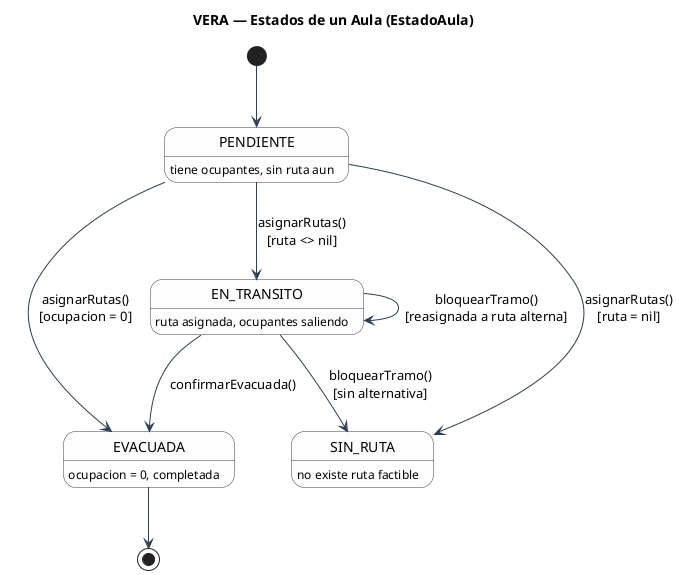

The diagram above was rendered by PlantUML. Its source (embedded in the PNG):
@startuml VERA-estados-aula
' ============================================================
' VERA - Diagrama de Estados de un Aula
' Corresponde al tipo EstadoAula y a como lo actualizan las
' operaciones de SistemaEvacuacion.
' ============================================================
title VERA — Estados de un Aula (EstadoAula)

skinparam shadowing false
skinparam state {
  BackgroundColor #FDFDFD
  BorderColor #2C3E50
  ArrowColor #2C3E50
}

[*] --> PENDIENTE

PENDIENTE   : tiene ocupantes, sin ruta aun
EN_TRANSITO : ruta asignada, ocupantes saliendo
EVACUADA    : ocupacion = 0, completada
SIN_RUTA    : no existe ruta factible

PENDIENTE   --> EN_TRANSITO : asignarRutas()\n[ruta <> nil]
PENDIENTE   --> SIN_RUTA    : asignarRutas()\n[ruta = nil]
PENDIENTE   --> EVACUADA    : asignarRutas()\n[ocupacion = 0]
EN_TRANSITO --> EN_TRANSITO : bloquearTramo()\n[reasignada a ruta alterna]
EN_TRANSITO --> SIN_RUTA    : bloquearTramo()\n[sin alternativa]
EN_TRANSITO --> EVACUADA    : confirmarEvacuada()

EVACUADA --> [*]

@enduml